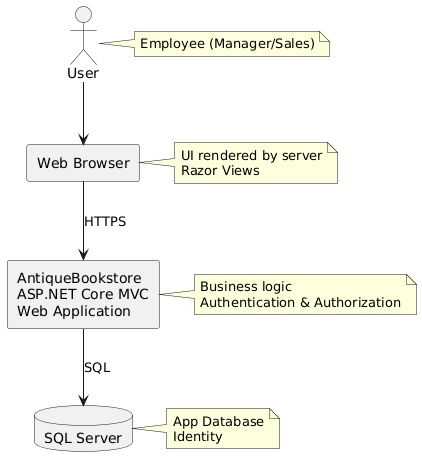

The diagram above was rendered by PlantUML. Its source (embedded in the PNG):
@startuml
actor "User" as User
note right
 Employee (Manager/Sales)
end note

rectangle "Web Browser" as Browser 
note right
 UI rendered by server
 Razor Views
end note

rectangle "AntiqueBookstore\nASP.NET Core MVC\nWeb Application" as WebApp 
note right
 Business logic
 Authentication & Authorization
end note

database "SQL Server" as DB
note right
App Database
Identity
end note

User --> Browser
Browser --> WebApp : HTTPS
WebApp --> DB : SQL
@enduml